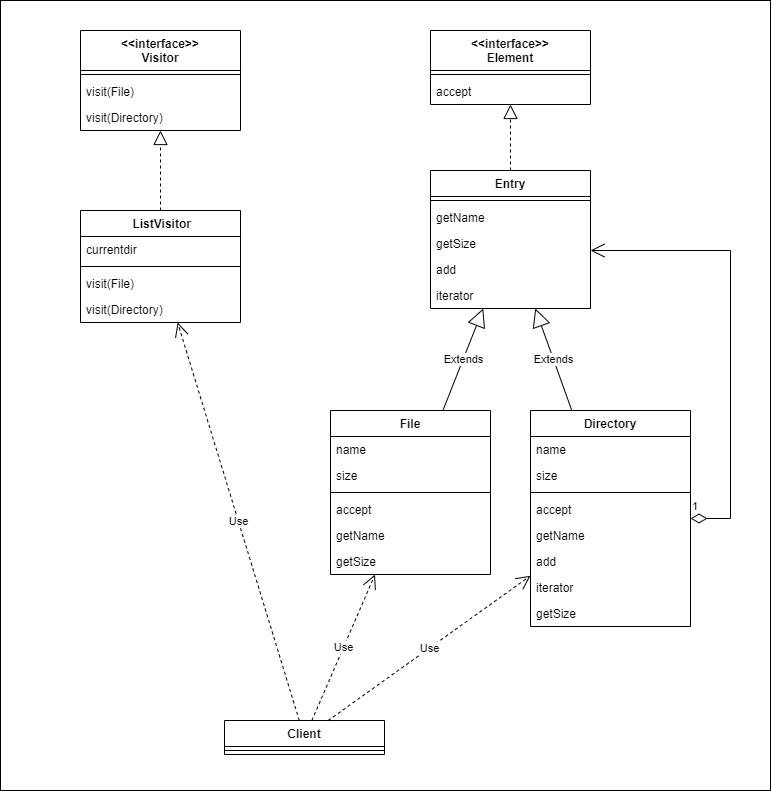

The diagram above was exported from draw.io. Its source (the exported page's mxGraphModel, read from the mxfile embedded in the PNG):
<mxGraphModel dx="751" dy="1104" grid="1" gridSize="10" guides="1" tooltips="1" connect="1" arrows="1" fold="1" page="1" pageScale="1" pageWidth="827" pageHeight="1169" math="0" shadow="0">
  <root>
    <mxCell id="0" />
    <mxCell id="1" parent="0" />
    <mxCell id="7ZLSEOQ2Gbb-WLe5mR7E-1" value="" style="rounded=0;whiteSpace=wrap;html=1;" vertex="1" parent="1">
      <mxGeometry x="30" y="730" width="770" height="790" as="geometry" />
    </mxCell>
    <mxCell id="7ZLSEOQ2Gbb-WLe5mR7E-2" value="&lt;&lt;interface&gt;&gt;&#10;Visitor" style="swimlane;fontStyle=1;align=center;verticalAlign=top;childLayout=stackLayout;horizontal=1;startSize=40;horizontalStack=0;resizeParent=1;resizeParentMax=0;resizeLast=0;collapsible=1;marginBottom=0;" vertex="1" parent="1">
      <mxGeometry x="110" y="760" width="160" height="100" as="geometry" />
    </mxCell>
    <mxCell id="7ZLSEOQ2Gbb-WLe5mR7E-3" value="" style="line;strokeWidth=1;fillColor=none;align=left;verticalAlign=middle;spacingTop=-1;spacingLeft=3;spacingRight=3;rotatable=0;labelPosition=right;points=[];portConstraint=eastwest;" vertex="1" parent="7ZLSEOQ2Gbb-WLe5mR7E-2">
      <mxGeometry y="40" width="160" height="8" as="geometry" />
    </mxCell>
    <mxCell id="7ZLSEOQ2Gbb-WLe5mR7E-4" value="visit(File)" style="text;strokeColor=none;fillColor=none;align=left;verticalAlign=top;spacingLeft=4;spacingRight=4;overflow=hidden;rotatable=0;points=[[0,0.5],[1,0.5]];portConstraint=eastwest;" vertex="1" parent="7ZLSEOQ2Gbb-WLe5mR7E-2">
      <mxGeometry y="48" width="160" height="26" as="geometry" />
    </mxCell>
    <mxCell id="7ZLSEOQ2Gbb-WLe5mR7E-5" value="visit(Directory)" style="text;strokeColor=none;fillColor=none;align=left;verticalAlign=top;spacingLeft=4;spacingRight=4;overflow=hidden;rotatable=0;points=[[0,0.5],[1,0.5]];portConstraint=eastwest;" vertex="1" parent="7ZLSEOQ2Gbb-WLe5mR7E-2">
      <mxGeometry y="74" width="160" height="26" as="geometry" />
    </mxCell>
    <mxCell id="7ZLSEOQ2Gbb-WLe5mR7E-6" value=" ListVisitor" style="swimlane;fontStyle=1;align=center;verticalAlign=top;childLayout=stackLayout;horizontal=1;startSize=26;horizontalStack=0;resizeParent=1;resizeParentMax=0;resizeLast=0;collapsible=1;marginBottom=0;" vertex="1" parent="1">
      <mxGeometry x="110" y="940" width="160" height="112" as="geometry" />
    </mxCell>
    <mxCell id="7ZLSEOQ2Gbb-WLe5mR7E-7" value="currentdir" style="text;strokeColor=none;fillColor=none;align=left;verticalAlign=top;spacingLeft=4;spacingRight=4;overflow=hidden;rotatable=0;points=[[0,0.5],[1,0.5]];portConstraint=eastwest;" vertex="1" parent="7ZLSEOQ2Gbb-WLe5mR7E-6">
      <mxGeometry y="26" width="160" height="26" as="geometry" />
    </mxCell>
    <mxCell id="7ZLSEOQ2Gbb-WLe5mR7E-8" value="" style="line;strokeWidth=1;fillColor=none;align=left;verticalAlign=middle;spacingTop=-1;spacingLeft=3;spacingRight=3;rotatable=0;labelPosition=right;points=[];portConstraint=eastwest;" vertex="1" parent="7ZLSEOQ2Gbb-WLe5mR7E-6">
      <mxGeometry y="52" width="160" height="8" as="geometry" />
    </mxCell>
    <mxCell id="7ZLSEOQ2Gbb-WLe5mR7E-9" value="visit(File)" style="text;strokeColor=none;fillColor=none;align=left;verticalAlign=top;spacingLeft=4;spacingRight=4;overflow=hidden;rotatable=0;points=[[0,0.5],[1,0.5]];portConstraint=eastwest;" vertex="1" parent="7ZLSEOQ2Gbb-WLe5mR7E-6">
      <mxGeometry y="60" width="160" height="26" as="geometry" />
    </mxCell>
    <mxCell id="7ZLSEOQ2Gbb-WLe5mR7E-10" value="visit(Directory)" style="text;strokeColor=none;fillColor=none;align=left;verticalAlign=top;spacingLeft=4;spacingRight=4;overflow=hidden;rotatable=0;points=[[0,0.5],[1,0.5]];portConstraint=eastwest;" vertex="1" parent="7ZLSEOQ2Gbb-WLe5mR7E-6">
      <mxGeometry y="86" width="160" height="26" as="geometry" />
    </mxCell>
    <mxCell id="7ZLSEOQ2Gbb-WLe5mR7E-11" value="" style="endArrow=block;dashed=1;endFill=0;endSize=12;html=1;rounded=0;" edge="1" parent="1" source="7ZLSEOQ2Gbb-WLe5mR7E-6" target="7ZLSEOQ2Gbb-WLe5mR7E-2">
      <mxGeometry width="160" relative="1" as="geometry">
        <mxPoint x="194.25675675675666" y="409.9999999999998" as="sourcePoint" />
        <mxPoint x="243.04054054054063" y="334" as="targetPoint" />
      </mxGeometry>
    </mxCell>
    <mxCell id="7ZLSEOQ2Gbb-WLe5mR7E-12" value="Client" style="swimlane;fontStyle=1;align=center;verticalAlign=top;childLayout=stackLayout;horizontal=1;startSize=26;horizontalStack=0;resizeParent=1;resizeParentMax=0;resizeLast=0;collapsible=1;marginBottom=0;" vertex="1" parent="1">
      <mxGeometry x="254" y="1450" width="160" height="34" as="geometry" />
    </mxCell>
    <mxCell id="7ZLSEOQ2Gbb-WLe5mR7E-13" value="" style="line;strokeWidth=1;fillColor=none;align=left;verticalAlign=middle;spacingTop=-1;spacingLeft=3;spacingRight=3;rotatable=0;labelPosition=right;points=[];portConstraint=eastwest;" vertex="1" parent="7ZLSEOQ2Gbb-WLe5mR7E-12">
      <mxGeometry y="26" width="160" height="8" as="geometry" />
    </mxCell>
    <mxCell id="7ZLSEOQ2Gbb-WLe5mR7E-14" value="Use" style="endArrow=open;endSize=12;dashed=1;html=1;rounded=0;" edge="1" parent="1" source="7ZLSEOQ2Gbb-WLe5mR7E-12" target="7ZLSEOQ2Gbb-WLe5mR7E-6">
      <mxGeometry width="160" relative="1" as="geometry">
        <mxPoint x="424.9999999999998" y="1240" as="sourcePoint" />
        <mxPoint x="219.11764705882342" y="1099.9999999999998" as="targetPoint" />
      </mxGeometry>
    </mxCell>
    <mxCell id="7ZLSEOQ2Gbb-WLe5mR7E-15" value="&lt;&lt;interface&gt;&gt;&#10;Element" style="swimlane;fontStyle=1;align=center;verticalAlign=top;childLayout=stackLayout;horizontal=1;startSize=40;horizontalStack=0;resizeParent=1;resizeParentMax=0;resizeLast=0;collapsible=1;marginBottom=0;" vertex="1" parent="1">
      <mxGeometry x="460" y="760" width="160" height="74" as="geometry" />
    </mxCell>
    <mxCell id="7ZLSEOQ2Gbb-WLe5mR7E-16" value="" style="line;strokeWidth=1;fillColor=none;align=left;verticalAlign=middle;spacingTop=-1;spacingLeft=3;spacingRight=3;rotatable=0;labelPosition=right;points=[];portConstraint=eastwest;" vertex="1" parent="7ZLSEOQ2Gbb-WLe5mR7E-15">
      <mxGeometry y="40" width="160" height="8" as="geometry" />
    </mxCell>
    <mxCell id="7ZLSEOQ2Gbb-WLe5mR7E-17" value="accept" style="text;strokeColor=none;fillColor=none;align=left;verticalAlign=top;spacingLeft=4;spacingRight=4;overflow=hidden;rotatable=0;points=[[0,0.5],[1,0.5]];portConstraint=eastwest;" vertex="1" parent="7ZLSEOQ2Gbb-WLe5mR7E-15">
      <mxGeometry y="48" width="160" height="26" as="geometry" />
    </mxCell>
    <mxCell id="7ZLSEOQ2Gbb-WLe5mR7E-18" value="Entry" style="swimlane;fontStyle=1;align=center;verticalAlign=top;childLayout=stackLayout;horizontal=1;startSize=26;horizontalStack=0;resizeParent=1;resizeParentMax=0;resizeLast=0;collapsible=1;marginBottom=0;" vertex="1" parent="1">
      <mxGeometry x="460" y="900" width="160" height="138" as="geometry" />
    </mxCell>
    <mxCell id="7ZLSEOQ2Gbb-WLe5mR7E-19" value="" style="line;strokeWidth=1;fillColor=none;align=left;verticalAlign=middle;spacingTop=-1;spacingLeft=3;spacingRight=3;rotatable=0;labelPosition=right;points=[];portConstraint=eastwest;" vertex="1" parent="7ZLSEOQ2Gbb-WLe5mR7E-18">
      <mxGeometry y="26" width="160" height="8" as="geometry" />
    </mxCell>
    <mxCell id="7ZLSEOQ2Gbb-WLe5mR7E-20" value="getName" style="text;strokeColor=none;fillColor=none;align=left;verticalAlign=top;spacingLeft=4;spacingRight=4;overflow=hidden;rotatable=0;points=[[0,0.5],[1,0.5]];portConstraint=eastwest;" vertex="1" parent="7ZLSEOQ2Gbb-WLe5mR7E-18">
      <mxGeometry y="34" width="160" height="26" as="geometry" />
    </mxCell>
    <mxCell id="7ZLSEOQ2Gbb-WLe5mR7E-21" value="getSize" style="text;strokeColor=none;fillColor=none;align=left;verticalAlign=top;spacingLeft=4;spacingRight=4;overflow=hidden;rotatable=0;points=[[0,0.5],[1,0.5]];portConstraint=eastwest;" vertex="1" parent="7ZLSEOQ2Gbb-WLe5mR7E-18">
      <mxGeometry y="60" width="160" height="26" as="geometry" />
    </mxCell>
    <mxCell id="7ZLSEOQ2Gbb-WLe5mR7E-22" value="add" style="text;strokeColor=none;fillColor=none;align=left;verticalAlign=top;spacingLeft=4;spacingRight=4;overflow=hidden;rotatable=0;points=[[0,0.5],[1,0.5]];portConstraint=eastwest;" vertex="1" parent="7ZLSEOQ2Gbb-WLe5mR7E-18">
      <mxGeometry y="86" width="160" height="26" as="geometry" />
    </mxCell>
    <mxCell id="7ZLSEOQ2Gbb-WLe5mR7E-23" value="iterator" style="text;strokeColor=none;fillColor=none;align=left;verticalAlign=top;spacingLeft=4;spacingRight=4;overflow=hidden;rotatable=0;points=[[0,0.5],[1,0.5]];portConstraint=eastwest;" vertex="1" parent="7ZLSEOQ2Gbb-WLe5mR7E-18">
      <mxGeometry y="112" width="160" height="26" as="geometry" />
    </mxCell>
    <mxCell id="7ZLSEOQ2Gbb-WLe5mR7E-24" value="File" style="swimlane;fontStyle=1;align=center;verticalAlign=top;childLayout=stackLayout;horizontal=1;startSize=26;horizontalStack=0;resizeParent=1;resizeParentMax=0;resizeLast=0;collapsible=1;marginBottom=0;" vertex="1" parent="1">
      <mxGeometry x="360" y="1140" width="160" height="164" as="geometry" />
    </mxCell>
    <mxCell id="7ZLSEOQ2Gbb-WLe5mR7E-25" value="name" style="text;strokeColor=none;fillColor=none;align=left;verticalAlign=top;spacingLeft=4;spacingRight=4;overflow=hidden;rotatable=0;points=[[0,0.5],[1,0.5]];portConstraint=eastwest;" vertex="1" parent="7ZLSEOQ2Gbb-WLe5mR7E-24">
      <mxGeometry y="26" width="160" height="26" as="geometry" />
    </mxCell>
    <mxCell id="7ZLSEOQ2Gbb-WLe5mR7E-26" value="size" style="text;strokeColor=none;fillColor=none;align=left;verticalAlign=top;spacingLeft=4;spacingRight=4;overflow=hidden;rotatable=0;points=[[0,0.5],[1,0.5]];portConstraint=eastwest;" vertex="1" parent="7ZLSEOQ2Gbb-WLe5mR7E-24">
      <mxGeometry y="52" width="160" height="26" as="geometry" />
    </mxCell>
    <mxCell id="7ZLSEOQ2Gbb-WLe5mR7E-27" value="" style="line;strokeWidth=1;fillColor=none;align=left;verticalAlign=middle;spacingTop=-1;spacingLeft=3;spacingRight=3;rotatable=0;labelPosition=right;points=[];portConstraint=eastwest;" vertex="1" parent="7ZLSEOQ2Gbb-WLe5mR7E-24">
      <mxGeometry y="78" width="160" height="8" as="geometry" />
    </mxCell>
    <mxCell id="7ZLSEOQ2Gbb-WLe5mR7E-28" value="accept" style="text;strokeColor=none;fillColor=none;align=left;verticalAlign=top;spacingLeft=4;spacingRight=4;overflow=hidden;rotatable=0;points=[[0,0.5],[1,0.5]];portConstraint=eastwest;" vertex="1" parent="7ZLSEOQ2Gbb-WLe5mR7E-24">
      <mxGeometry y="86" width="160" height="26" as="geometry" />
    </mxCell>
    <mxCell id="7ZLSEOQ2Gbb-WLe5mR7E-29" value="getName" style="text;strokeColor=none;fillColor=none;align=left;verticalAlign=top;spacingLeft=4;spacingRight=4;overflow=hidden;rotatable=0;points=[[0,0.5],[1,0.5]];portConstraint=eastwest;" vertex="1" parent="7ZLSEOQ2Gbb-WLe5mR7E-24">
      <mxGeometry y="112" width="160" height="26" as="geometry" />
    </mxCell>
    <mxCell id="7ZLSEOQ2Gbb-WLe5mR7E-30" value="getSize" style="text;strokeColor=none;fillColor=none;align=left;verticalAlign=top;spacingLeft=4;spacingRight=4;overflow=hidden;rotatable=0;points=[[0,0.5],[1,0.5]];portConstraint=eastwest;" vertex="1" parent="7ZLSEOQ2Gbb-WLe5mR7E-24">
      <mxGeometry y="138" width="160" height="26" as="geometry" />
    </mxCell>
    <mxCell id="7ZLSEOQ2Gbb-WLe5mR7E-31" value="Directory" style="swimlane;fontStyle=1;align=center;verticalAlign=top;childLayout=stackLayout;horizontal=1;startSize=26;horizontalStack=0;resizeParent=1;resizeParentMax=0;resizeLast=0;collapsible=1;marginBottom=0;" vertex="1" parent="1">
      <mxGeometry x="560" y="1140" width="160" height="216" as="geometry" />
    </mxCell>
    <mxCell id="7ZLSEOQ2Gbb-WLe5mR7E-32" value="name" style="text;strokeColor=none;fillColor=none;align=left;verticalAlign=top;spacingLeft=4;spacingRight=4;overflow=hidden;rotatable=0;points=[[0,0.5],[1,0.5]];portConstraint=eastwest;" vertex="1" parent="7ZLSEOQ2Gbb-WLe5mR7E-31">
      <mxGeometry y="26" width="160" height="26" as="geometry" />
    </mxCell>
    <mxCell id="7ZLSEOQ2Gbb-WLe5mR7E-33" value="size" style="text;strokeColor=none;fillColor=none;align=left;verticalAlign=top;spacingLeft=4;spacingRight=4;overflow=hidden;rotatable=0;points=[[0,0.5],[1,0.5]];portConstraint=eastwest;" vertex="1" parent="7ZLSEOQ2Gbb-WLe5mR7E-31">
      <mxGeometry y="52" width="160" height="26" as="geometry" />
    </mxCell>
    <mxCell id="7ZLSEOQ2Gbb-WLe5mR7E-34" value="" style="line;strokeWidth=1;fillColor=none;align=left;verticalAlign=middle;spacingTop=-1;spacingLeft=3;spacingRight=3;rotatable=0;labelPosition=right;points=[];portConstraint=eastwest;" vertex="1" parent="7ZLSEOQ2Gbb-WLe5mR7E-31">
      <mxGeometry y="78" width="160" height="8" as="geometry" />
    </mxCell>
    <mxCell id="7ZLSEOQ2Gbb-WLe5mR7E-35" value="accept" style="text;strokeColor=none;fillColor=none;align=left;verticalAlign=top;spacingLeft=4;spacingRight=4;overflow=hidden;rotatable=0;points=[[0,0.5],[1,0.5]];portConstraint=eastwest;" vertex="1" parent="7ZLSEOQ2Gbb-WLe5mR7E-31">
      <mxGeometry y="86" width="160" height="26" as="geometry" />
    </mxCell>
    <mxCell id="7ZLSEOQ2Gbb-WLe5mR7E-36" value="getName" style="text;strokeColor=none;fillColor=none;align=left;verticalAlign=top;spacingLeft=4;spacingRight=4;overflow=hidden;rotatable=0;points=[[0,0.5],[1,0.5]];portConstraint=eastwest;" vertex="1" parent="7ZLSEOQ2Gbb-WLe5mR7E-31">
      <mxGeometry y="112" width="160" height="26" as="geometry" />
    </mxCell>
    <mxCell id="7ZLSEOQ2Gbb-WLe5mR7E-37" value="add" style="text;strokeColor=none;fillColor=none;align=left;verticalAlign=top;spacingLeft=4;spacingRight=4;overflow=hidden;rotatable=0;points=[[0,0.5],[1,0.5]];portConstraint=eastwest;" vertex="1" parent="7ZLSEOQ2Gbb-WLe5mR7E-31">
      <mxGeometry y="138" width="160" height="26" as="geometry" />
    </mxCell>
    <mxCell id="7ZLSEOQ2Gbb-WLe5mR7E-38" value="iterator" style="text;strokeColor=none;fillColor=none;align=left;verticalAlign=top;spacingLeft=4;spacingRight=4;overflow=hidden;rotatable=0;points=[[0,0.5],[1,0.5]];portConstraint=eastwest;" vertex="1" parent="7ZLSEOQ2Gbb-WLe5mR7E-31">
      <mxGeometry y="164" width="160" height="26" as="geometry" />
    </mxCell>
    <mxCell id="7ZLSEOQ2Gbb-WLe5mR7E-39" value="getSize" style="text;strokeColor=none;fillColor=none;align=left;verticalAlign=top;spacingLeft=4;spacingRight=4;overflow=hidden;rotatable=0;points=[[0,0.5],[1,0.5]];portConstraint=eastwest;" vertex="1" parent="7ZLSEOQ2Gbb-WLe5mR7E-31">
      <mxGeometry y="190" width="160" height="26" as="geometry" />
    </mxCell>
    <mxCell id="7ZLSEOQ2Gbb-WLe5mR7E-40" value="Use" style="endArrow=open;endSize=12;dashed=1;html=1;rounded=0;" edge="1" parent="1" source="7ZLSEOQ2Gbb-WLe5mR7E-12" target="7ZLSEOQ2Gbb-WLe5mR7E-24">
      <mxGeometry width="160" relative="1" as="geometry">
        <mxPoint x="338.8025477707006" y="1460" as="sourcePoint" />
        <mxPoint x="217.12101910828028" y="1062" as="targetPoint" />
      </mxGeometry>
    </mxCell>
    <mxCell id="7ZLSEOQ2Gbb-WLe5mR7E-41" value="Use" style="endArrow=open;endSize=12;dashed=1;html=1;rounded=0;" edge="1" parent="1" source="7ZLSEOQ2Gbb-WLe5mR7E-12" target="7ZLSEOQ2Gbb-WLe5mR7E-31">
      <mxGeometry width="160" relative="1" as="geometry">
        <mxPoint x="351.3551020408163" y="1460" as="sourcePoint" />
        <mxPoint x="414.5224489795917" y="1314.0000000000005" as="targetPoint" />
      </mxGeometry>
    </mxCell>
    <mxCell id="7ZLSEOQ2Gbb-WLe5mR7E-42" value="Extends" style="endArrow=block;endSize=16;endFill=0;html=1;rounded=0;" edge="1" parent="1" source="7ZLSEOQ2Gbb-WLe5mR7E-24" target="7ZLSEOQ2Gbb-WLe5mR7E-18">
      <mxGeometry width="160" relative="1" as="geometry">
        <mxPoint x="50" y="1320" as="sourcePoint" />
        <mxPoint x="210" y="1320" as="targetPoint" />
      </mxGeometry>
    </mxCell>
    <mxCell id="7ZLSEOQ2Gbb-WLe5mR7E-43" value="Extends" style="endArrow=block;endSize=16;endFill=0;html=1;rounded=0;" edge="1" parent="1" source="7ZLSEOQ2Gbb-WLe5mR7E-31" target="7ZLSEOQ2Gbb-WLe5mR7E-18">
      <mxGeometry width="160" relative="1" as="geometry">
        <mxPoint x="482.41106719367576" y="1150" as="sourcePoint" />
        <mxPoint x="522.7272727272725" y="1048" as="targetPoint" />
      </mxGeometry>
    </mxCell>
    <mxCell id="7ZLSEOQ2Gbb-WLe5mR7E-44" value="1" style="endArrow=open;html=1;endSize=12;startArrow=diamondThin;startSize=14;startFill=0;edgeStyle=orthogonalEdgeStyle;align=left;verticalAlign=bottom;rounded=0;" edge="1" parent="1" source="7ZLSEOQ2Gbb-WLe5mR7E-31" target="7ZLSEOQ2Gbb-WLe5mR7E-18">
      <mxGeometry x="-1" y="3" relative="1" as="geometry">
        <mxPoint x="570" y="1420" as="sourcePoint" />
        <mxPoint x="730" y="1420" as="targetPoint" />
        <Array as="points">
          <mxPoint x="760" y="1248" />
          <mxPoint x="760" y="980" />
        </Array>
      </mxGeometry>
    </mxCell>
    <mxCell id="7ZLSEOQ2Gbb-WLe5mR7E-45" value="" style="endArrow=block;dashed=1;endFill=0;endSize=12;html=1;rounded=0;" edge="1" parent="1" source="7ZLSEOQ2Gbb-WLe5mR7E-18" target="7ZLSEOQ2Gbb-WLe5mR7E-15">
      <mxGeometry width="160" relative="1" as="geometry">
        <mxPoint x="200" y="950" as="sourcePoint" />
        <mxPoint x="200" y="870" as="targetPoint" />
      </mxGeometry>
    </mxCell>
  </root>
</mxGraphModel>